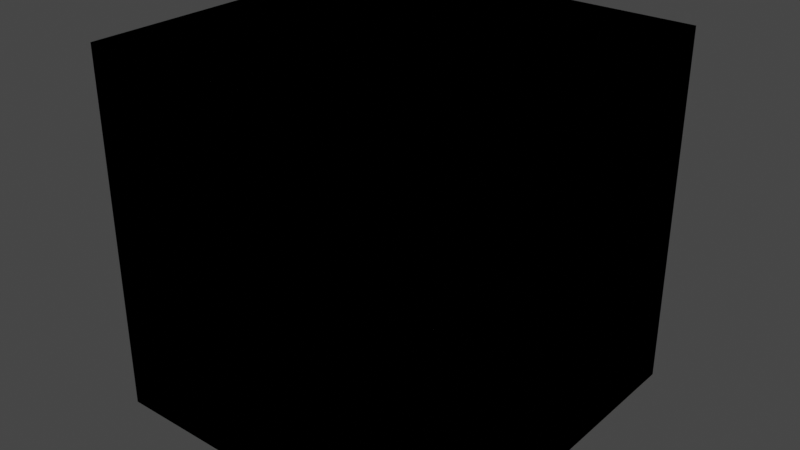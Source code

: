 # Source: basic.blend  (saved by Blender 2.93.20; exported with 4.5.12 LTS)
import bpy
from mathutils import Matrix  # noqa: F401  (used for matrix-valued properties, if any)

bpy.ops.wm.read_factory_settings(use_empty=True)
scene = bpy.context.scene
scene.name = 'Scene'

# ---- collections
col_collection = bpy.data.collections.new('Collection'); scene.collection.children.link(col_collection)
col_ifcproject_my_project = bpy.data.collections.new('IfcProject/My Project'); scene.collection.children.link(col_ifcproject_my_project)
col_ifcsite_my_site = bpy.data.collections.new('IfcSite/My Site'); col_ifcproject_my_project.children.link(col_ifcsite_my_site)
col_ifcbuilding_my_building = bpy.data.collections.new('IfcBuilding/My Building'); col_ifcsite_my_site.children.link(col_ifcbuilding_my_building)
col_ifcbuildingstorey_ground_floor = bpy.data.collections.new('IfcBuildingStorey/Ground Floor'); col_ifcbuilding_my_building.children.link(col_ifcbuildingstorey_ground_floor)
col_ifcbuildingstorey_level_1 = bpy.data.collections.new('IfcBuildingStorey/Level 1'); col_ifcbuilding_my_building.children.link(col_ifcbuildingstorey_level_1)
col_ifcelementassembly_empty = bpy.data.collections.new('IfcElementAssembly/Empty'); col_ifcbuildingstorey_level_1.children.link(col_ifcelementassembly_empty)
col_ifcopeningelements = bpy.data.collections.new('IfcOpeningElements'); col_ifcproject_my_project.children.link(col_ifcopeningelements)
col_types = bpy.data.collections.new('Types'); col_ifcproject_my_project.children.link(col_types)
col_structuralitems = bpy.data.collections.new('StructuralItems'); col_ifcproject_my_project.children.link(col_structuralitems)
col_members = bpy.data.collections.new('Members'); col_structuralitems.children.link(col_members)
col_connections = bpy.data.collections.new('Connections'); col_structuralitems.children.link(col_connections)

# ---- materials (node trees are filled in below, after node groups)
mat_material_001 = bpy.data.materials.new('Material.001')
mat_material_001.use_transparent_shadow = False

# ---- material node trees

# ---- world
world_world = bpy.data.worlds.new('World'); scene.world = world_world
world_world.use_nodes = True; world_world.node_tree.nodes.clear()
_N = world_world.node_tree.nodes; _L = world_world.node_tree.links
n0 = _N.new('ShaderNodeOutputWorld'); n0.name = 'World Output'; n0.location = (300, 300)
n1 = _N.new('ShaderNodeBackground'); n1.name = 'Background'; n1.location = (10, 300)
n1.inputs[0].default_value = (0.05088, 0.05088, 0.05088, 1.0)
_L.new(n1.outputs[0], n0.inputs[0])
n0.is_active_output = True
world_world.color = (0.05088, 0.05088, 0.05088)
world_world.use_sun_shadow = False
world_world.sun_shadow_jitter_overblur = 0.0

# ---- meshes
me_21_93 = bpy.data.meshes.new('21/93')
me_21_93.from_pydata([(1.0, 1.0, 1.0), (1.0, -1.0, 1.0), (-1.0, 1.0, 1.0), (-1.0, -1.0, 1.0), (1.0, -1.0, -1.0), (-1.0, -1.0, -1.0), (-1.0, 1.0, -1.0), (1.0, 1.0, -1.0)], [], [(3, 5, 4, 1), (6, 2, 0, 7), (7, 0, 1, 4), (4, 5, 6, 7), (2, 6, 5, 3), (3, 1, 0, 2)])
me_21_93.materials.append(mat_material_001)
me_21_93.use_remesh_fix_poles = True
me_21_93.use_remesh_preserve_attributes = False
me_21_93.update()
me_21_130 = bpy.data.meshes.new('21/130')
me_21_130.from_pydata([(1.0, 1.0, 1.0), (1.0, -1.0, 1.0), (-1.0, 1.0, 1.0), (-1.0, -1.0, 1.0), (1.0, -1.0, -1.0), (-1.0, -1.0, -1.0), (-1.0, 1.0, -1.0), (1.0, 1.0, -1.0)], [], [(3, 5, 4, 1), (6, 2, 0, 7), (7, 0, 1, 4), (4, 5, 6, 7), (2, 6, 5, 3), (3, 1, 0, 2)])
me_21_130.materials.append(mat_material_001)
me_21_130.use_remesh_fix_poles = True
me_21_130.use_remesh_preserve_attributes = False
me_21_130.update()
me_21_190 = bpy.data.meshes.new('21/190')
me_21_190.from_pydata([(-1.0, -1.0, -1.0), (-1.0, 1.0, -1.0), (-1.0, -1.0, 1.0), (-1.0, 1.0, 1.0), (1.0, 1.0, -1.0), (1.0, 1.0, 1.0), (1.0, -1.0, -1.0), (1.0, -1.0, 1.0)], [], [(1, 3, 5, 4), (4, 5, 7, 6), (6, 0, 1, 4), (2, 7, 5, 3), (2, 0, 6, 7), (3, 1, 0, 2)])
me_21_190.use_remesh_fix_poles = True
me_21_190.use_remesh_preserve_attributes = False
me_21_190.update()

# ---- objects
ob_ifcproject_my_project = bpy.data.objects.new('IfcProject/My Project', None)
ob_ifcsite_my_site = bpy.data.objects.new('IfcSite/My Site', None)
ob_ifcbuilding_my_building = bpy.data.objects.new('IfcBuilding/My Building', None)
ob_ifcbuildingstorey_ground_floor = bpy.data.objects.new('IfcBuildingStorey/Ground Floor', None)
ob_ifcslab_slab = bpy.data.objects.new('IfcSlab/Slab', me_21_93)
ob_ifcbuildingstorey_level_1 = bpy.data.objects.new('IfcBuildingStorey/Level 1', None)
ob_ifcwall_wall = bpy.data.objects.new('IfcWall/Wall', me_21_130)
ob_ifcelementassembly_empty = bpy.data.objects.new('IfcElementAssembly/Empty', None)
ob_ifcbeam_beam = bpy.data.objects.new('IfcBeam/Beam', me_21_190)

# ---- transforms, parenting, visibility, modifiers, constraints
ob_ifcproject_my_project.location = (0.0, 0.0, 0.0)
ob_ifcsite_my_site.location = (0.0, 0.0, 0.0)
ob_ifcbuilding_my_building.location = (0.0, 0.0, 0.0)
ob_ifcbuildingstorey_ground_floor.location = (0.0, 0.0, 0.0)
ob_ifcslab_slab.location = (0.0, 0.0, 0.0)
ob_ifcbuildingstorey_level_1.location = (0.0, 0.0, 3.0)
ob_ifcwall_wall.location = (0.0, 0.0, 0.0)
ob_ifcelementassembly_empty.location = (0.0, 0.0, 3.0)
ob_ifcbeam_beam.location = (0.0, 0.0, 0.0)

# ---- collection membership
col_ifcproject_my_project.objects.link(ob_ifcproject_my_project)
col_ifcsite_my_site.objects.link(ob_ifcsite_my_site)
col_ifcbuilding_my_building.objects.link(ob_ifcbuilding_my_building)
col_ifcbuildingstorey_ground_floor.objects.link(ob_ifcbuildingstorey_ground_floor)
col_ifcbuildingstorey_ground_floor.objects.link(ob_ifcslab_slab)
col_ifcbuildingstorey_level_1.objects.link(ob_ifcbuildingstorey_level_1)
col_ifcbuildingstorey_level_1.objects.link(ob_ifcwall_wall)
col_ifcelementassembly_empty.objects.link(ob_ifcelementassembly_empty)
col_ifcelementassembly_empty.objects.link(ob_ifcbeam_beam)

# ---- scene / render settings (as saved in the file)
scene.frame_start = 1; scene.frame_end = 250; scene.frame_set(1)
scene.render.engine = 'BLENDER_EEVEE_NEXT'
scene.cycles.use_denoising = False
scene.cycles.samples = 128
scene.cycles.sampling_pattern = 'TABULATED_SOBOL'
scene.cycles.use_adaptive_sampling = False
scene.cycles.use_light_tree = False
scene.view_settings.view_transform = 'Filmic'
bpy.context.view_layer.update()

# ---- added for rendering (the .blend has no active camera and no usable light): camera, sun
cam_auto = bpy.data.cameras.new('AutoCamera')
cam_auto.lens = 50.0
cam_auto.sensor_width = 36.0
cam_auto.clip_end = 1000.0
ob_auto_camera = bpy.data.objects.new('AutoCamera', cam_auto)
scene.collection.objects.link(ob_auto_camera)
ob_auto_camera.location = (3.20507, -3.84609, 2.56406)
ob_auto_camera.rotation_euler = (1.09748, -7.21219e-08, 0.694738)
scene.camera = ob_auto_camera
light_auto_sun = bpy.data.lights.new('AutoSun', 'SUN')
light_auto_sun.energy = 3.0
light_auto_sun.angle = 0.0523599
ob_auto_sun = bpy.data.objects.new('AutoSun', light_auto_sun)
scene.collection.objects.link(ob_auto_sun)
ob_auto_sun.rotation_euler = (0.872665, 0.174533, 0.523599)
bpy.context.view_layer.update()
